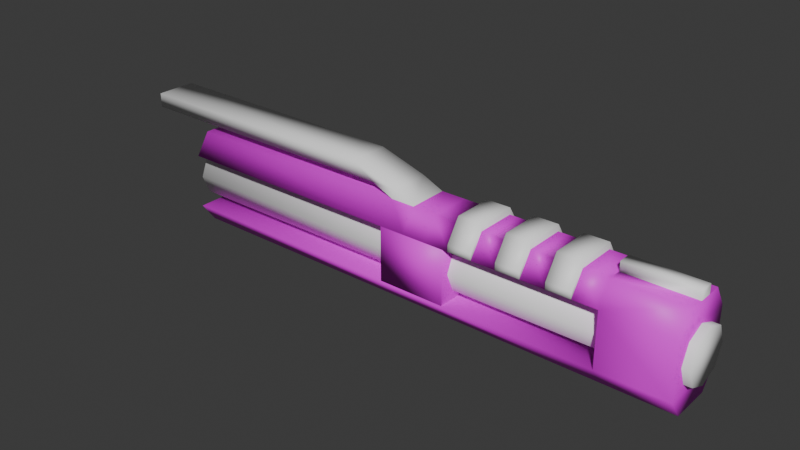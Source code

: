 # Source: Canon2.blend  (saved by Blender 4.0.36; exported with 4.5.12 LTS)
import bpy
from mathutils import Matrix  # noqa: F401  (used for matrix-valued properties, if any)

bpy.ops.wm.read_factory_settings(use_empty=True)
scene = bpy.context.scene
scene.name = 'Scene'

# ---- collections
col_collection = bpy.data.collections.new('Collection'); scene.collection.children.link(col_collection)

# ---- images (referenced by path relative to the original .blend; pixels are not part of the script)
import os
ASSET_DIR = os.environ.get("B2B_ASSET_DIR", "")  # directory of the original .blend (textures are referenced by path, not embedded)
HERE = os.path.dirname(os.path.abspath(__file__))  # packed textures are extracted next to this script under _unpacked/

def load_image(name, relpath, width, height, colorspace="sRGB"):
    """Load a texture the original file referenced (path relative to the .blend, or extracted next to this script)."""
    p = next((c for c in (os.path.join(HERE, relpath), os.path.join(ASSET_DIR, relpath)) if relpath and os.path.exists(c)), "")
    if p:
        img = bpy.data.images.load(p, check_existing=True)
        img.name = name
    else:  # same state as the original file: an image datablock whose file is absent (Cycles renders it pink)
        img = bpy.data.images.new(name, width, height)
        img.source = "FILE"
        img.filepath = "//" + (relpath or name)
    img.colorspace_settings.name = colorspace
    return img
img_canon_png = load_image('Canon.png', 'Canon.png', 1024, 1024, 'sRGB')

# ---- materials (node trees are filled in below, after node groups)
mat_metal = bpy.data.materials.new('Metal')
mat_metal.use_transparent_shadow = False
mat_plastic = bpy.data.materials.new('Plastic')
mat_plastic.use_transparent_shadow = False

# ---- material node trees
mat_metal.use_nodes = True; mat_metal.node_tree.nodes.clear()
_N = mat_metal.node_tree.nodes; _L = mat_metal.node_tree.links
n0 = _N.new('ShaderNodeBsdfPrincipled'); n0.name = 'Principled BSDF'; n0.location = (10, 300)
n0.inputs[0].default_value = (1.0, 1.0, 1.0, 1.0)
n0.inputs[3].default_value = 1.45
n1 = _N.new('ShaderNodeOutputMaterial'); n1.name = 'Material Output'; n1.location = (300, 300)
_L.new(n0.outputs[0], n1.inputs[0])
n1.is_active_output = True
mat_plastic.use_nodes = True; mat_plastic.node_tree.nodes.clear()
_N = mat_plastic.node_tree.nodes; _L = mat_plastic.node_tree.links
n0 = _N.new('ShaderNodeBsdfPrincipled'); n0.name = 'Principled BSDF'; n0.location = (10, 300)
n0.inputs[3].default_value = 1.45
n1 = _N.new('ShaderNodeOutputMaterial'); n1.name = 'Material Output'; n1.location = (300, 300)
n2 = _N.new('ShaderNodeTexImage'); n2.name = 'Image Texture'; n2.location = (-280, 275)
n2.image = img_canon_png
_L.new(n0.outputs[0], n1.inputs[0])
_L.new(n2.outputs[0], n0.inputs[0])
n1.is_active_output = True

# ---- world
world_world = bpy.data.worlds.new('World'); scene.world = world_world
world_world.use_nodes = True; world_world.node_tree.nodes.clear()
_N = world_world.node_tree.nodes; _L = world_world.node_tree.links
n0 = _N.new('ShaderNodeOutputWorld'); n0.name = 'World Output'; n0.location = (300, 300)
n1 = _N.new('ShaderNodeBackground'); n1.name = 'Background'; n1.location = (10, 300)
n1.inputs[0].default_value = (0.05088, 0.05088, 0.05088, 1.0)
_L.new(n1.outputs[0], n0.inputs[0])
n0.is_active_output = True
world_world.color = (0.05088, 0.05088, 0.05088)
world_world.use_sun_shadow = False
world_world.sun_shadow_jitter_overblur = 0.0

# ---- meshes
me_cylinder = bpy.data.meshes.new('Cylinder')
me_cylinder.from_pydata([(-3.542, 0.3514, -2.416e-08), (3.542, 0.3514, -2.416e-08), (-3.542, 0.2485, -0.2485), (3.542, 0.2485, -0.2485), (-3.542, 0.0, -0.3514), (3.542, 0.0, -0.3514), (-3.542, -0.2485, -0.2485), (3.542, -0.2485, -0.2485), (-3.542, -0.3514, -2.416e-08), (3.542, -0.3514, -2.416e-08), (-3.542, -0.2485, 0.2485), (3.542, -0.2485, 0.2485), (-3.542, 0.0, 0.3514), (3.542, 0.0, 0.3514), (-3.542, 0.2485, 0.2485), (3.542, 0.2485, 0.2485), (2.54, -0.4522, -0.3651), (2.54, -0.4522, 0.356), (2.54, 0.4522, -0.3651), (2.54, 0.4522, 0.356), (3.444, -0.4522, -0.3651), (3.444, -0.4522, 0.356), (3.444, 0.4522, -0.3651), (3.444, 0.4522, 0.356), (2.54, -0.266, 0.6409), (2.54, 0.266, 0.6409), (3.444, 0.266, 0.6409), (3.444, -0.266, 0.6409), (2.54, 0.266, -0.6244), (2.54, -0.266, -0.6244), (3.444, 0.266, -0.6244), (3.444, -0.266, -0.6244), (-0.3126, 0.4522, -0.3651), (-0.3126, -0.4522, -0.3651), (-0.3126, -0.4522, 0.356), (-0.3126, 0.4522, 0.356), (-0.3126, -0.266, 0.6409), (-0.3126, 0.266, 0.6409), (-0.3126, 0.266, -0.6244), (-0.3126, -0.266, -0.6244), (2.54, -0.08597, 0.6409), (2.54, 0.08597, 0.6409), (3.444, 0.08597, 0.6409), (3.444, -0.08597, 0.6409), (2.54, -0.08597, 0.7623), (2.54, 0.08597, 0.7623), (3.444, 0.08597, 0.7623), (3.444, -0.08597, 0.7623), (2.223, -0.4522, 0.356), (1.906, -0.4522, 0.356), (1.589, -0.4522, 0.356), (1.272, -0.4522, 0.356), (0.955, -0.4522, 0.356), (0.6381, -0.4522, 0.356), (0.3212, -0.4522, 0.356), (0.004315, -0.4522, 0.356), (0.004315, 0.4522, 0.356), (0.3212, 0.4522, 0.356), (0.6381, 0.4522, 0.356), (0.955, 0.4522, 0.356), (1.272, 0.4522, 0.356), (1.589, 0.4522, 0.356), (1.906, 0.4522, 0.356), (2.223, 0.4522, 0.356), (2.223, -0.266, 0.6409), (1.906, -0.266, 0.6409), (1.589, -0.266, 0.6409), (1.272, -0.266, 0.6409), (0.955, -0.266, 0.6409), (0.6381, -0.266, 0.6409), (0.3212, -0.266, 0.6409), (0.004315, -0.266, 0.6409), (2.223, 0.266, 0.6409), (1.906, 0.266, 0.6409), (1.589, 0.266, 0.6409), (1.272, 0.266, 0.6409), (0.955, 0.266, 0.6409), (0.6381, 0.266, 0.6409), (0.3212, 0.266, 0.6409), (0.004315, 0.266, 0.6409), (2.223, -0.4522, 0.443), (1.906, -0.4522, 0.443), (1.589, -0.4522, 0.443), (1.272, -0.4522, 0.443), (0.955, -0.4522, 0.443), (0.6381, -0.4522, 0.443), (0.6381, 0.4522, 0.443), (0.955, 0.4522, 0.443), (1.272, 0.4522, 0.443), (1.589, 0.4522, 0.443), (1.906, 0.4522, 0.443), (2.223, 0.4522, 0.443), (2.223, -0.266, 0.7279), (1.906, -0.266, 0.7279), (1.589, -0.266, 0.7279), (1.272, -0.266, 0.7279), (0.955, -0.266, 0.7279), (0.6381, -0.266, 0.7279), (2.223, 0.266, 0.7279), (1.906, 0.266, 0.7279), (1.589, 0.266, 0.7279), (1.272, 0.266, 0.7279), (0.955, 0.266, 0.7279), (0.6381, 0.266, 0.7279), (0.5687, -0.4522, -0.3651), (0.5687, -0.4522, 0.356), (0.5687, 0.4522, -0.3651), (0.5687, 0.4522, 0.356), (-0.3282, 0.4522, -0.3651), (-0.3282, -0.4522, -0.3651), (-0.3282, -0.4522, 0.356), (-0.3282, 0.4522, 0.356), (-3.469, 0.4522, -0.3651), (-3.469, -0.4522, -0.3651), (-3.469, -0.4522, 0.356), (-3.469, 0.4522, 0.356), (-3.469, -0.266, 0.6409), (-3.469, 0.266, 0.6409), (-3.469, 0.266, -0.6244), (-3.469, -0.266, -0.6244), (-0.5914, -0.266, 0.7659), (-0.5914, 0.266, 0.7659), (-0.2745, -0.266, 0.7659), (-0.2745, 0.266, 0.7659), (-1.213, -0.266, 0.9553), (-1.213, 0.266, 0.9553), (-0.8957, -0.266, 0.9553), (-0.8957, 0.266, 0.9553), (-4.369, -0.266, 0.7659), (-4.369, 0.266, 0.7659), (-4.369, -0.266, 0.9553), (-4.369, 0.266, 0.9553)], [], [(0, 1, 3, 2), (2, 3, 5, 4), (4, 5, 7, 6), (6, 7, 9, 8), (8, 9, 11, 10), (10, 11, 13, 12), (3, 1, 15, 13, 11, 9, 7, 5), (12, 13, 15, 14), (14, 15, 1, 0), (0, 2, 4, 6, 8, 10, 12, 14), (16, 17, 19, 18), (18, 19, 23, 22), (22, 23, 21, 20), (20, 21, 17, 16), (18, 22, 30, 28), (21, 23, 26, 27), (24, 27, 43, 40), (56, 55, 34, 35), (17, 21, 27, 24), (23, 19, 25, 26), (28, 30, 31, 29), (29, 16, 33, 39), (22, 20, 31, 30), (20, 16, 29, 31), (34, 36, 116, 114), (38, 39, 119, 118), (16, 18, 32, 33), (28, 29, 39, 38), (55, 71, 36, 34), (18, 28, 38, 32), (79, 37, 121, 123), (79, 56, 35, 37), (43, 42, 46, 47), (26, 25, 41, 42), (27, 26, 42, 43), (25, 24, 40, 41), (46, 45, 44, 47), (41, 40, 44, 45), (40, 43, 47, 44), (42, 41, 45, 46), (25, 19, 63, 72), (65, 49, 81, 93), (73, 62, 61, 74), (74, 61, 89, 100), (75, 60, 59, 76), (73, 65, 93, 99), (77, 58, 57, 78), (78, 57, 56, 79), (24, 25, 72, 64), (59, 58, 86, 87), (65, 73, 74, 66), (48, 64, 92, 80), (67, 75, 76, 68), (62, 73, 99, 90), (69, 77, 78, 70), (70, 78, 79, 71), (17, 24, 64, 48), (51, 50, 82, 83), (49, 65, 66, 50), (64, 72, 98, 92), (51, 67, 68, 52), (72, 63, 91, 98), (53, 69, 70, 54), (54, 70, 71, 55), (19, 17, 48, 63), (63, 48, 49, 62), (62, 49, 50, 61), (61, 50, 51, 60), (60, 51, 52, 59), (59, 52, 53, 58), (58, 53, 54, 57), (57, 54, 55, 56), (98, 91, 90, 99), (100, 89, 88, 101), (102, 87, 86, 103), (92, 98, 99, 93), (94, 100, 101, 95), (96, 102, 103, 97), (80, 92, 93, 81), (82, 94, 95, 83), (84, 96, 97, 85), (66, 74, 100, 94), (53, 52, 84, 85), (60, 75, 101, 88), (50, 66, 94, 82), (61, 60, 88, 89), (75, 67, 95, 101), (76, 59, 87, 102), (67, 51, 83, 95), (68, 76, 102, 96), (58, 77, 103, 86), (52, 68, 96, 84), (63, 62, 90, 91), (77, 69, 97, 103), (49, 48, 80, 81), (69, 53, 85, 97), (104, 106, 107, 105), (109, 110, 111, 108), (105, 107, 111, 110), (106, 104, 109, 108), (107, 106, 108, 111), (104, 105, 110, 109), (115, 114, 116, 117), (113, 112, 118, 119), (35, 34, 114, 115), (32, 38, 118, 112), (37, 35, 115, 117), (36, 37, 117, 116), (33, 32, 112, 113), (39, 33, 113, 119), (123, 121, 125, 127), (37, 36, 120, 121), (71, 79, 123, 122), (36, 71, 122, 120), (126, 127, 125, 124), (124, 125, 131, 130), (122, 123, 127, 126), (120, 122, 126, 124), (129, 128, 130, 131), (121, 120, 128, 129), (120, 124, 130, 128), (125, 121, 129, 131)])
me_cylinder.polygons.foreach_set('use_smooth', [True] * 122)
me_cylinder.polygons.foreach_set('material_index', [0, 0, 0, 0, 0, 0, 0, 0, 0, 0, 1, 1, 1, 1, 1, 1, 1, 1, 1, 1, 1, 1, 1, 1, 1, 1, 1, 1, 1, 1, 0, 1, 0, 1, 1, 1, 0, 0, 0, 0, 1, 0, 1, 0, 1, 0, 1, 1, 1, 0, 1, 0, 1, 0, 1, 1, 1, 0, 1, 0, 1, 0, 1, 1, 1, 1, 1, 1, 1, 1, 1, 1, 0, 0, 0, 0, 0, 0, 0, 0, 0, 0, 0, 0, 0, 0, 0, 0, 0, 0, 0, 0, 0, 0, 0, 0, 1, 1, 1, 1, 1, 1, 1, 1, 1, 1, 1, 1, 1, 1, 0, 1, 0, 0, 0, 0, 0, 0, 0, 0, 0, 0])
_uv = me_cylinder.uv_layers.new(name='UVMap')
_uv.uv.foreach_set('vector', [1.0, 0.5, 1.0, 1.0, 0.875, 1.0, 0.875, 0.5, 0.875, 0.5, 0.875, 1.0, 0.75, 1.0, 0.75, 0.5, 0.75, 0.5, 0.75, 1.0, 0.625, 1.0, 0.625, 0.5, 0.625, 0.5, 0.625, 1.0, 0.5, 1.0, 0.5, 0.5, 0.5, 0.5, 0.5, 1.0, 0.375, 1.0, 0.375, 0.5, 0.375, 0.5, 0.375, 1.0, 0.25, 1.0, 0.25, 0.5, 0.4197, 0.4197, 0.25, 0.49, 0.08029, 0.4197, 0.01, 0.25, 0.08029, 0.08029, 0.25, 0.01, 0.4197, 0.08029, 0.49, 0.25, 0.25, 0.5, 0.25, 1.0, 0.125, 1.0, 0.125, 0.5, 0.125, 0.5, 0.125, 1.0, 0.0, 1.0, 0.0, 0.5, 0.75, 0.49, 0.9197, 0.4197, 0.99, 0.25, 0.9197, 0.08029, 0.75, 0.01, 0.5803, 0.08029, 0.51, 0.25, 0.5803, 0.4197, 0.5998, 0.8859, 0.5074, 0.8859, 0.5074, 0.77, 0.5998, 0.77, 0.1289, 0.1159, 0.03652, 0.1159, 0.03652, -1.596e-09, 0.1289, -5.635e-09, 0.6243, 0.735, 0.6243, 0.6425, 0.7402, 0.6425, 0.7402, 0.735, 0.2911, 0.8859, 0.1987, 0.8859, 0.1987, 0.77, 0.2911, 0.77, 0.1289, 0.1159, 0.1289, -5.635e-09, 0.1622, -7.088e-09, 0.1622, 0.1159, 0.7402, 0.6425, 0.6243, 0.6425, 0.6482, 0.606, 0.7163, 0.606, 0.5998, 0.8859, 0.5998, 0.77, 0.6229, 0.77, 0.6229, 0.8859, 0.5084, 0.4451, 0.3925, 0.4451, 0.3925, 0.4045, 0.5084, 0.4045, 0.1987, 0.77, 0.1987, 0.8859, 0.1622, 0.8859, 0.1622, 0.77, 0.03652, -1.596e-09, 0.03652, 0.1159, 5.067e-09, 0.1159, 0.0, 0.0, 0.3925, 0.77, 0.3925, 0.8859, 0.3243, 0.8859, 0.3243, 0.77, 0.3243, 0.77, 0.2911, 0.77, 0.2911, 0.4045, 0.3243, 0.4045, 0.6243, 0.735, 0.7402, 0.735, 0.7163, 0.7682, 0.6482, 0.7682, 0.2911, 0.8859, 0.2911, 0.77, 0.3243, 0.77, 0.3243, 0.8859, 0.7175, 0.4842, 0.681, 0.4842, 0.681, 0.07969, 0.7175, 0.07969, 0.3925, 0.4045, 0.3243, 0.4045, 0.3243, 1.638e-08, 0.3925, 1.34e-08, 0.5084, 8.333e-09, 0.6243, 3.267e-09, 0.6243, 0.3655, 0.5084, 0.3655, 0.3925, 0.77, 0.3243, 0.77, 0.3243, 0.4045, 0.3925, 0.4045, 0.7175, 0.5248, 0.681, 0.5248, 0.681, 0.4842, 0.7175, 0.4842, 0.1289, 0.1159, 0.1622, 0.1159, 0.1622, 0.4814, 0.1289, 0.4814, 0.7742, 0.08123, 0.7742, 0.1218, 0.7418, 0.1218, 0.7418, 0.08123, 0.7742, 0.08123, 0.8107, 0.08123, 0.8107, 0.1218, 0.7742, 0.1218, 0.6163, 0.8859, 0.6163, 0.908, 0.6007, 0.908, 0.6007, 0.8859, 0.9943, 0.4842, 0.9943, 0.6001, 0.9712, 0.6001, 0.9712, 0.4842, 0.8034, 0.7219, 0.8034, 0.7901, 0.8034, 0.767, 0.8034, 0.745, 0.8034, 0.7901, 0.8034, 0.7219, 0.8034, 0.745, 0.8034, 0.767, 0.8099, 0.606, 0.8099, 0.7219, 0.7879, 0.7219, 0.7879, 0.606, 0.6163, 0.908, 0.6163, 0.93, 0.6007, 0.93, 0.6007, 0.908, 0.8034, 0.7219, 0.8034, 0.8378, 0.7879, 0.8378, 0.7879, 0.7219, 0.8034, 0.8378, 0.8034, 0.9538, 0.7879, 0.9538, 0.7879, 0.8378, 5.067e-09, 0.1159, 0.03652, 0.1159, 0.03652, 0.1565, 6.842e-09, 0.1565, 0.7514, 0.6981, 0.7879, 0.7219, 0.7767, 0.7219, 0.7402, 0.6981, 0.3976, 0.9336, 0.4342, 0.9336, 0.4342, 0.9742, 0.3976, 0.9742, 0.7514, 0.814, 0.7879, 0.8378, 0.7767, 0.8378, 0.7402, 0.814, 0.8107, 0.9293, 0.8472, 0.9293, 0.8472, 0.9699, 0.8107, 0.9699, 0.7514, 0.6299, 0.7514, 0.6981, 0.7402, 0.6981, 0.7402, 0.6299, 0.7742, 4.355e-09, 0.8107, 2.759e-09, 0.8107, 0.04061, 0.7742, 0.04061, 0.7742, 0.04061, 0.8107, 0.04061, 0.8107, 0.08123, 0.7742, 0.08123, 0.09728, 0.8859, 0.09728, 0.9541, 0.05667, 0.9541, 0.05667, 0.8859, 0.3976, 0.9336, 0.357, 0.9336, 0.357, 0.9224, 0.3976, 0.9224, 0.1379, 0.8859, 0.1379, 0.9541, 0.09728, 0.9541, 0.09728, 0.8859, 0.7879, 0.8378, 0.7514, 0.8617, 0.7402, 0.8617, 0.7767, 0.8378, 0.1785, 0.8859, 0.1785, 0.9541, 0.1379, 0.9541, 0.1379, 0.8859, 0.7879, 0.606, 0.7514, 0.6299, 0.7402, 0.6299, 0.7767, 0.606, 0.6575, 0.8841, 0.7257, 0.8841, 0.7257, 0.9247, 0.6575, 0.9247, 0.6575, 0.9247, 0.7257, 0.9247, 0.7257, 0.9653, 0.6575, 0.9653, 0.1987, 0.77, 0.1622, 0.77, 0.1622, 0.7294, 0.1987, 0.7294, 0.4382, 0.9336, 0.3976, 0.9336, 0.3976, 0.9224, 0.4382, 0.9224, 0.3935, 0.9742, 0.357, 0.9742, 0.357, 0.9336, 0.3935, 0.9336, 0.7514, 0.8617, 0.7514, 0.9299, 0.7402, 0.9299, 0.7402, 0.8617, 0.4748, 0.9742, 0.4382, 0.9742, 0.4382, 0.9336, 0.4748, 0.9336, 0.7514, 0.9299, 0.7879, 0.9538, 0.7767, 0.9538, 0.7402, 0.9299, 0.7175, 0.606, 0.681, 0.606, 0.681, 0.5654, 0.7175, 0.5654, 0.7175, 0.5654, 0.681, 0.5654, 0.681, 0.5248, 0.7175, 0.5248, 0.5084, 0.77, 0.3925, 0.77, 0.3925, 0.7294, 0.5084, 0.7294, 0.5084, 0.7294, 0.3925, 0.7294, 0.3925, 0.6888, 0.5084, 0.6888, 0.5084, 0.6888, 0.3925, 0.6888, 0.3925, 0.6482, 0.5084, 0.6482, 0.5084, 0.6482, 0.3925, 0.6482, 0.3925, 0.6076, 0.5084, 0.6076, 0.5084, 0.6076, 0.3925, 0.6076, 0.3925, 0.5669, 0.5084, 0.5669, 0.5084, 0.5669, 0.3925, 0.5669, 0.3925, 0.5263, 0.5084, 0.5263, 0.5084, 0.5263, 0.3925, 0.5263, 0.3925, 0.4857, 0.5084, 0.4857, 0.5084, 0.4857, 0.3925, 0.4857, 0.3925, 0.4451, 0.5084, 0.4451, 0.4789, 0.8859, 0.4789, 0.9224, 0.4382, 0.9224, 0.4382, 0.8859, 0.5195, 0.8859, 0.5195, 0.9224, 0.4789, 0.9224, 0.4789, 0.8859, 0.3976, 0.8859, 0.3976, 0.9224, 0.357, 0.9224, 0.357, 0.8859, 0.2191, 0.8859, 0.2191, 0.9541, 0.1785, 0.9541, 0.1785, 0.8859, 0.2597, 0.8859, 0.2597, 0.9541, 0.2191, 0.9541, 0.2191, 0.8859, 0.3004, 0.8859, 0.3004, 0.9541, 0.2597, 0.9541, 0.2597, 0.8859, 0.5195, 0.9224, 0.5195, 0.8859, 0.5601, 0.8859, 0.5601, 0.9224, 0.3976, 0.9224, 0.3976, 0.8859, 0.4382, 0.8859, 0.4382, 0.9224, 0.5601, 0.9224, 0.5601, 0.8859, 0.6007, 0.8859, 0.6007, 0.9224, 0.7514, 0.7458, 0.7514, 0.814, 0.7402, 0.814, 0.7402, 0.7458, 0.6007, 0.9336, 0.5601, 0.9336, 0.5601, 0.9224, 0.6007, 0.9224, 0.9947, -1.465e-09, 0.9582, 0.02387, 0.947, 0.02387, 0.9835, -9.775e-10, 0.7879, 0.7219, 0.7514, 0.7458, 0.7402, 0.7458, 0.7767, 0.7219, 0.5195, 0.9336, 0.4789, 0.9336, 0.4789, 0.9224, 0.5195, 0.9224, 0.9582, 0.02387, 0.9582, 0.09204, 0.947, 0.09204, 0.947, 0.02387, 0.9582, 0.2079, 0.9947, 0.2318, 0.9835, 0.2318, 0.947, 0.2079, 0.9582, 0.09204, 0.9947, 0.1159, 0.9835, 0.1159, 0.947, 0.09204, 0.9582, 0.1398, 0.9582, 0.2079, 0.947, 0.2079, 0.947, 0.1398, 0.9947, 0.2318, 0.9582, 0.2557, 0.947, 0.2557, 0.9835, 0.2318, 0.9947, 0.1159, 0.9582, 0.1398, 0.947, 0.1398, 0.9835, 0.1159, 0.4789, 0.9336, 0.4382, 0.9336, 0.4382, 0.9224, 0.4789, 0.9224, 0.9582, 0.2557, 0.9582, 0.3239, 0.947, 0.3239, 0.947, 0.2557, 0.5601, 0.9336, 0.5195, 0.9336, 0.5195, 0.9224, 0.5601, 0.9224, 0.9582, 0.3239, 0.9947, 0.3477, 0.9835, 0.3477, 0.947, 0.3239, 0.9712, 0.4842, 0.9712, 0.6001, 0.8788, 0.6001, 0.8788, 0.4842, 0.9712, 0.716, 0.8788, 0.716, 0.8788, 0.6001, 0.9712, 0.6001, 0.7393, 0.7682, 0.7393, 0.8841, 0.6243, 0.8841, 0.6243, 0.7682, 0.3925, 0.8859, 0.3925, 0.77, 0.5074, 0.77, 0.5074, 0.8859, 0.8788, 0.716, 0.9712, 0.716, 0.9712, 0.831, 0.8788, 0.831, 0.9712, 0.9459, 0.8788, 0.9459, 0.8788, 0.831, 0.9712, 0.831, 0.9835, 0.3477, 0.9835, 0.4636, 0.947, 0.4398, 0.947, 0.3716, 0.6243, 1.0, 0.6243, 0.8841, 0.6575, 0.908, 0.6575, 0.9761, 0.5084, 0.4045, 0.3925, 0.4045, 0.3925, 1.34e-08, 0.5084, 8.333e-09, 0.1289, 0.4814, 0.1622, 0.4814, 0.1622, 0.8859, 0.1289, 0.8859, 0.7742, 0.1218, 0.8107, 0.1218, 0.8107, 0.5263, 0.7742, 0.5263, 0.8107, 0.5248, 0.8788, 0.5248, 0.8788, 0.9293, 0.8107, 0.9293, 0.5084, 0.3655, 0.6243, 0.3655, 0.6243, 0.77, 0.5084, 0.77, 0.3243, 0.4045, 0.2911, 0.4045, 0.2911, -1.272e-08, 0.3243, -1.418e-08, 0.7418, 0.08123, 0.7418, 0.1218, 0.7175, 0.1218, 0.7175, 0.08123, 0.3327, 0.8859, 0.3327, 0.9541, 0.3004, 0.9541, 0.3004, 0.8859, 0.05667, 0.8859, 0.05667, 0.9541, 0.02428, 0.9541, 0.02428, 0.8859, 0.681, 0.4842, 0.681, 0.5248, 0.6486, 0.5248, 0.6486, 0.4842, 0.8107, 1.506e-09, 0.8788, -1.474e-09, 0.8788, 0.04061, 0.8107, 0.04061, 0.8107, 0.04061, 0.8788, 0.04061, 0.8788, 0.5248, 0.8107, 0.5248, 0.02428, 0.8859, 0.02428, 0.9541, -4.128e-09, 0.9541, -7.108e-09, 0.8859, 0.6486, 0.4842, 0.6486, 0.5248, 0.6243, 0.5248, 0.6243, 0.4842, 0.357, 0.8859, 0.357, 0.9541, 0.3327, 0.9541, 0.3327, 0.8859, 0.947, 0.4842, 0.8788, 0.4842, 0.8788, 2.27e-08, 0.947, 1.972e-08, 0.6486, 0.4842, 0.6243, 0.4842, 0.6243, 3.382e-08, 0.6486, 3.276e-08, 0.7175, 0.1218, 0.7418, 0.1218, 0.7418, 0.606, 0.7175, 0.606])
me_cylinder.materials.append(mat_metal)
me_cylinder.materials.append(mat_plastic)
me_cylinder.update()

# ---- objects
ob_cylinder = bpy.data.objects.new('Cylinder', me_cylinder)

# ---- transforms, parenting, visibility, modifiers, constraints
ob_cylinder.location = (0.0, 0.0, 0.0)

# ---- collection membership
col_collection.objects.link(ob_cylinder)

# ---- scene / render settings (as saved in the file)
scene.frame_start = 1; scene.frame_end = 250; scene.frame_set(1)
scene.render.engine = 'BLENDER_EEVEE_NEXT'
scene.cycles.sampling_pattern = 'TABULATED_SOBOL'
bpy.context.view_layer.update()

# ---- added for rendering (the .blend has no active camera and no usable light): camera, sun
cam_auto = bpy.data.cameras.new('AutoCamera')
cam_auto.lens = 50.0
cam_auto.sensor_width = 36.0
cam_auto.clip_end = 1000.0
ob_auto_camera = bpy.data.objects.new('AutoCamera', cam_auto)
scene.collection.objects.link(ob_auto_camera)
ob_auto_camera.location = (7.09688, -9.01285, 6.17403)
ob_auto_camera.rotation_euler = (1.09748, -7.21219e-08, 0.694738)
scene.camera = ob_auto_camera
light_auto_sun = bpy.data.lights.new('AutoSun', 'SUN')
light_auto_sun.energy = 3.0
light_auto_sun.angle = 0.0523599
ob_auto_sun = bpy.data.objects.new('AutoSun', light_auto_sun)
scene.collection.objects.link(ob_auto_sun)
ob_auto_sun.rotation_euler = (0.872665, 0.174533, 0.523599)
bpy.context.view_layer.update()
